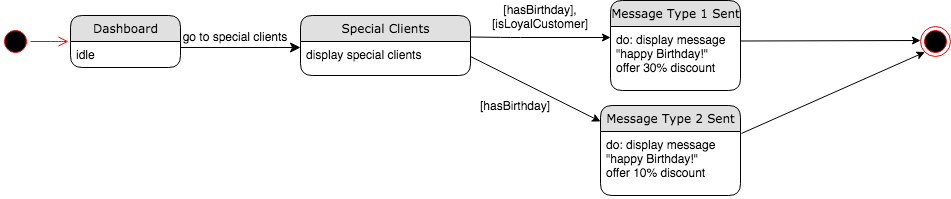

The diagram above was exported from draw.io. Its source (the exported page's mxGraphModel, read from the mxfile embedded in the PNG):
<mxGraphModel dx="946" dy="597" grid="1" gridSize="10" guides="1" tooltips="1" connect="1" arrows="1" fold="1" page="1" pageScale="1" pageWidth="1100" pageHeight="850" background="#ffffff" math="0" shadow="0">
  <root>
    <mxCell id="0" />
    <mxCell id="1" parent="0" />
    <mxCell id="21ea969265ad0168-39" style="edgeStyle=orthogonalEdgeStyle;html=1;labelBackgroundColor=none;startFill=0;startSize=8;endFill=1;endSize=8;fontFamily=Verdana;fontSize=12;exitX=1;exitY=0.5;" parent="1" edge="1">
      <mxGeometry relative="1" as="geometry">
        <Array as="points" />
        <mxPoint x="250" y="106" as="sourcePoint" />
        <mxPoint x="370" y="106" as="targetPoint" />
      </mxGeometry>
    </mxCell>
    <mxCell id="Hgtj_GoyG-KB-VZRIQT7-10" value="[hasBirthday]" style="text;html=1;strokeColor=none;fillColor=none;align=center;verticalAlign=middle;whiteSpace=wrap;rounded=0;" parent="1" vertex="1">
      <mxGeometry x="550" y="149" width="70" height="30" as="geometry" />
    </mxCell>
    <mxCell id="Hgtj_GoyG-KB-VZRIQT7-11" value="[hasBirthday],[isLoyalCustomer]" style="text;html=1;strokeColor=none;fillColor=none;align=center;verticalAlign=middle;whiteSpace=wrap;rounded=0;" parent="1" vertex="1">
      <mxGeometry x="570" y="65" width="80" height="20" as="geometry" />
    </mxCell>
    <mxCell id="Hgtj_GoyG-KB-VZRIQT7-16" value="" style="ellipse;html=1;shape=endState;fillColor=#000000;strokeColor=#ff0000;" parent="1" vertex="1">
      <mxGeometry x="990" y="85" width="30" height="30" as="geometry" />
    </mxCell>
    <mxCell id="Hgtj_GoyG-KB-VZRIQT7-17" value="" style="ellipse;html=1;shape=startState;fillColor=#000000;strokeColor=#ff0000;" parent="1" vertex="1">
      <mxGeometry x="70" y="85" width="30" height="30" as="geometry" />
    </mxCell>
    <mxCell id="Hgtj_GoyG-KB-VZRIQT7-18" value="" style="edgeStyle=orthogonalEdgeStyle;html=1;verticalAlign=bottom;endArrow=open;endSize=8;strokeColor=#ff0000;entryX=-0.018;entryY=0;entryDx=0;entryDy=0;entryPerimeter=0;" parent="1" source="Hgtj_GoyG-KB-VZRIQT7-17" target="21ea969265ad0168-7" edge="1">
      <mxGeometry relative="1" as="geometry">
        <mxPoint x="130" y="100" as="targetPoint" />
        <Array as="points">
          <mxPoint x="130" y="100" />
          <mxPoint x="130" y="100" />
        </Array>
      </mxGeometry>
    </mxCell>
    <mxCell id="Hgtj_GoyG-KB-VZRIQT7-23" value="" style="endArrow=classic;html=1;" parent="1" edge="1">
      <mxGeometry width="50" height="50" relative="1" as="geometry">
        <mxPoint x="810" y="99.5" as="sourcePoint" />
        <mxPoint x="990" y="99" as="targetPoint" />
      </mxGeometry>
    </mxCell>
    <mxCell id="Hgtj_GoyG-KB-VZRIQT7-26" value="go to special clients" style="text;html=1;strokeColor=none;fillColor=none;align=center;verticalAlign=middle;whiteSpace=wrap;rounded=0;" parent="1" vertex="1">
      <mxGeometry x="250" y="85" width="110" height="20" as="geometry" />
    </mxCell>
    <mxCell id="Hgtj_GoyG-KB-VZRIQT7-28" value="" style="endArrow=classic;html=1;" parent="1" edge="1">
      <mxGeometry width="50" height="50" relative="1" as="geometry">
        <mxPoint x="540" y="95.5" as="sourcePoint" />
        <mxPoint x="680" y="96" as="targetPoint" />
        <Array as="points">
          <mxPoint x="580" y="96" />
        </Array>
      </mxGeometry>
    </mxCell>
    <mxCell id="21ea969265ad0168-6" value="Dashboard" style="swimlane;html=1;fontStyle=0;childLayout=stackLayout;horizontal=1;startSize=26;fillColor=#e0e0e0;horizontalStack=0;resizeParent=1;resizeLast=0;collapsible=1;marginBottom=0;swimlaneFillColor=#ffffff;align=center;rounded=1;shadow=0;comic=0;labelBackgroundColor=none;strokeWidth=1;fontFamily=Verdana;fontSize=12" parent="1" vertex="1">
      <mxGeometry x="140" y="74" width="110" height="52" as="geometry" />
    </mxCell>
    <mxCell id="21ea969265ad0168-7" value="idle" style="text;html=1;strokeColor=none;fillColor=none;spacingLeft=4;spacingRight=4;whiteSpace=wrap;overflow=hidden;rotatable=0;points=[[0,0.5],[1,0.5]];portConstraint=eastwest;" parent="21ea969265ad0168-6" vertex="1">
      <mxGeometry y="26" width="110" height="26" as="geometry" />
    </mxCell>
    <mxCell id="Hgtj_GoyG-KB-VZRIQT7-1" value="Special Clients" style="swimlane;html=1;fontStyle=0;childLayout=stackLayout;horizontal=1;startSize=26;fillColor=#e0e0e0;horizontalStack=0;resizeParent=1;resizeLast=0;collapsible=1;marginBottom=0;swimlaneFillColor=#ffffff;align=center;rounded=1;shadow=0;comic=0;labelBackgroundColor=none;strokeWidth=1;fontFamily=Verdana;fontSize=12" parent="1" vertex="1">
      <mxGeometry x="370" y="74" width="170" height="60" as="geometry" />
    </mxCell>
    <mxCell id="Hgtj_GoyG-KB-VZRIQT7-2" value="display special clients" style="text;html=1;strokeColor=none;fillColor=none;spacingLeft=4;spacingRight=4;whiteSpace=wrap;overflow=hidden;rotatable=0;points=[[0,0.5],[1,0.5]];portConstraint=eastwest;" parent="Hgtj_GoyG-KB-VZRIQT7-1" vertex="1">
      <mxGeometry y="26" width="170" height="34" as="geometry" />
    </mxCell>
    <mxCell id="sU12HxXbu1go9HaSJLEV-1" value="" style="endArrow=classic;html=1;" parent="1" edge="1">
      <mxGeometry width="50" height="50" relative="1" as="geometry">
        <mxPoint x="540" y="115" as="sourcePoint" />
        <mxPoint x="670" y="180" as="targetPoint" />
        <Array as="points" />
      </mxGeometry>
    </mxCell>
    <mxCell id="DYwKvyPhDy99dmUS2sFN-2" value="Message Type 2 Sent" style="swimlane;html=1;fontStyle=0;childLayout=stackLayout;horizontal=1;startSize=26;fillColor=#e0e0e0;horizontalStack=0;resizeParent=1;resizeLast=0;collapsible=1;marginBottom=0;swimlaneFillColor=#ffffff;align=center;rounded=1;shadow=0;comic=0;labelBackgroundColor=none;strokeWidth=1;fontFamily=Verdana;fontSize=12" parent="1" vertex="1">
      <mxGeometry x="670" y="164" width="140" height="90" as="geometry" />
    </mxCell>
    <mxCell id="DYwKvyPhDy99dmUS2sFN-3" value="do: display message &quot;happy Birthday!&quot;&lt;br&gt;offer 10% discount" style="text;html=1;strokeColor=none;fillColor=none;spacingLeft=4;spacingRight=4;whiteSpace=wrap;overflow=hidden;rotatable=0;points=[[0,0.5],[1,0.5]];portConstraint=eastwest;" parent="DYwKvyPhDy99dmUS2sFN-2" vertex="1">
      <mxGeometry y="26" width="140" height="64" as="geometry" />
    </mxCell>
    <mxCell id="Hgtj_GoyG-KB-VZRIQT7-5" value="Message Type 1 Sent" style="swimlane;html=1;fontStyle=0;childLayout=stackLayout;horizontal=1;startSize=26;fillColor=#e0e0e0;horizontalStack=0;resizeParent=1;resizeLast=0;collapsible=1;marginBottom=0;swimlaneFillColor=#ffffff;align=center;rounded=1;shadow=0;comic=0;labelBackgroundColor=none;strokeWidth=1;fontFamily=Verdana;fontSize=12" parent="1" vertex="1">
      <mxGeometry x="680" y="59" width="130" height="90" as="geometry" />
    </mxCell>
    <mxCell id="Hgtj_GoyG-KB-VZRIQT7-6" value="&lt;span&gt;do: display message &quot;happy Birthday!&quot;&lt;/span&gt;&lt;br&gt;&lt;span&gt;offer 30% discount&lt;/span&gt;" style="text;html=1;strokeColor=none;fillColor=none;spacingLeft=4;spacingRight=4;whiteSpace=wrap;overflow=hidden;rotatable=0;points=[[0,0.5],[1,0.5]];portConstraint=eastwest;" parent="Hgtj_GoyG-KB-VZRIQT7-5" vertex="1">
      <mxGeometry y="26" width="130" height="64" as="geometry" />
    </mxCell>
    <mxCell id="DYwKvyPhDy99dmUS2sFN-5" value="" style="endArrow=classic;html=1;entryX=0;entryY=1;entryDx=0;entryDy=0;exitX=1.007;exitY=0.031;exitDx=0;exitDy=0;exitPerimeter=0;" parent="1" source="DYwKvyPhDy99dmUS2sFN-3" target="Hgtj_GoyG-KB-VZRIQT7-16" edge="1">
      <mxGeometry width="50" height="50" relative="1" as="geometry">
        <mxPoint x="790" y="190.49" as="sourcePoint" />
        <mxPoint x="1000" y="120" as="targetPoint" />
      </mxGeometry>
    </mxCell>
  </root>
</mxGraphModel>